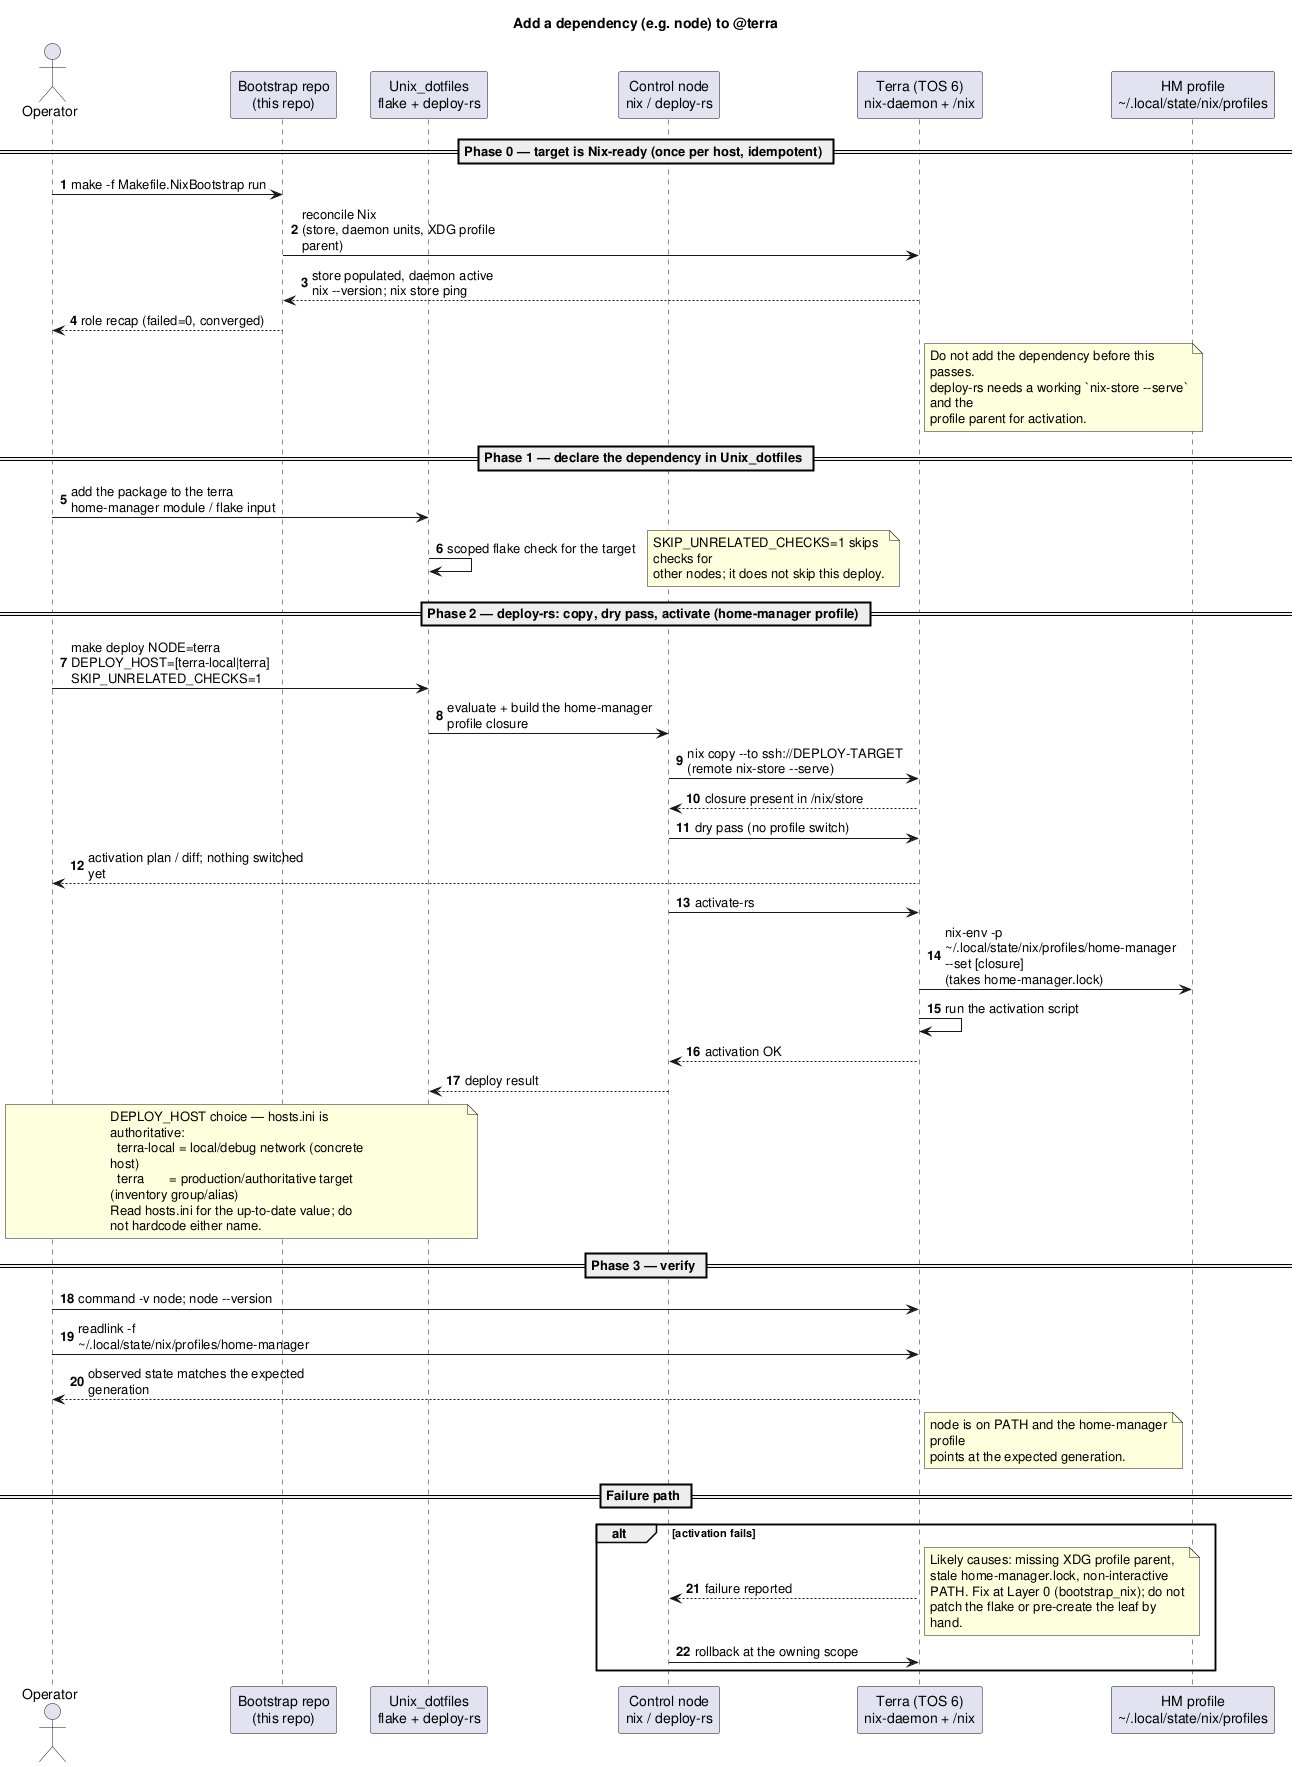

The diagram above was rendered by PlantUML. Its source (embedded in the PNG):
@startuml
!include _shared/DeployCommon.puml
autonumber
title Add a dependency (e.g. node) to @terra

actor Operator
participant "Bootstrap repo\n(this repo)" as Bootstrap
participant "Unix_dotfiles\nflake + deploy-rs" as Dotfiles
participant "Control node\nnix / deploy-rs" as Control
participant "Terra (TOS 6)\nnix-daemon + /nix" as Terra
participant "HM profile\n&#126;/.local/state/nix/profiles" as HM

$PhaseBootstrap(Operator, Bootstrap, Terra)
note right of Terra
  Do not add the dependency before this passes.
  deploy-rs needs a working `nix-store --serve` and the
  profile parent for activation.
end note

$DeclareDependency(Operator, Dotfiles, "the terra home-manager module / flake input")
note right
  SKIP_UNRELATED_CHECKS=1 skips checks for
  other nodes; it does not skip this deploy.
end note

$DeployRs(Operator, Dotfiles, Control, Terra, HM, "nix-env -p &#126;/.local/state/nix/profiles/home-manager --set [closure]\n(takes home-manager.lock)", "home-manager profile", "make deploy NODE=terra DEPLOY_HOST=[terra-local|terra] SKIP_UNRELATED_CHECKS=1")
note over Operator, Dotfiles
  DEPLOY_HOST choice — hosts.ini is authoritative:
    terra-local = local/debug network (concrete host)
    terra       = production/authoritative target (inventory group/alias)
  Read hosts.ini for the up-to-date value; do not hardcode either name.
end note

$Verify(Operator, Terra, "command -v node; node --version", "readlink -f &#126;/.local/state/nix/profiles/home-manager")
note right of Terra
  node is on PATH and the home-manager profile
  points at the expected generation.
end note

$FailureRollback(Control, Terra, "activation fails", "Likely causes: missing XDG profile parent, stale home-manager.lock, non-interactive PATH. Fix at Layer 0 (bootstrap_nix); do not patch the flake or pre-create the leaf by hand.")
@enduml